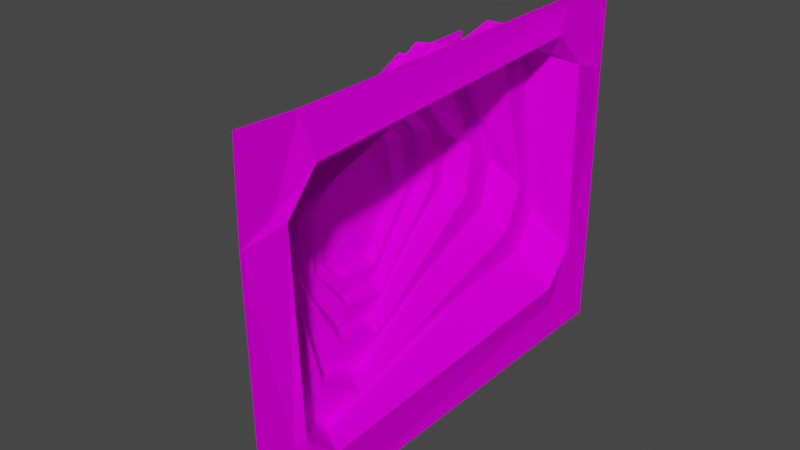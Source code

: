 # Source: level.blend  (saved by Blender 2.82.7; exported with 4.5.12 LTS)
import bpy
from mathutils import Matrix  # noqa: F401  (used for matrix-valued properties, if any)

bpy.ops.wm.read_factory_settings(use_empty=True)
scene = bpy.context.scene
scene.name = 'Scene'

# ---- collections
col_collection = bpy.data.collections.new('Collection'); scene.collection.children.link(col_collection)

# ---- images (referenced by path relative to the original .blend; pixels are not part of the script)
import os
ASSET_DIR = os.environ.get("B2B_ASSET_DIR", "")  # directory of the original .blend (textures are referenced by path, not embedded)
HERE = os.path.dirname(os.path.abspath(__file__))  # packed textures are extracted next to this script under _unpacked/

def load_image(name, relpath, width, height, colorspace="sRGB"):
    """Load a texture the original file referenced (path relative to the .blend, or extracted next to this script)."""
    p = next((c for c in (os.path.join(HERE, relpath), os.path.join(ASSET_DIR, relpath)) if relpath and os.path.exists(c)), "")
    if p:
        img = bpy.data.images.load(p, check_existing=True)
        img.name = name
    else:  # same state as the original file: an image datablock whose file is absent (Cycles renders it pink)
        img = bpy.data.images.new(name, width, height)
        img.source = "FILE"
        img.filepath = "//" + (relpath or name)
    img.colorspace_settings.name = colorspace
    return img
img_level_rgb_bmp = load_image('level_rgb.bmp', 'level_rgb.bmp', 1024, 1024, 'sRGB')

# ---- materials (node trees are filled in below, after node groups)
mat_material = bpy.data.materials.new('Material')
mat_material.use_transparent_shadow = False

# ---- material node trees
mat_material.use_nodes = True; mat_material.node_tree.nodes.clear()
_N = mat_material.node_tree.nodes; _L = mat_material.node_tree.links
n0 = _N.new('ShaderNodeOutputMaterial'); n0.name = 'Material Output'; n0.location = (300, 300)
n1 = _N.new('ShaderNodeBsdfPrincipled'); n1.name = 'Principled BSDF'; n1.location = (10, 300)
n1.distribution = 'GGX'
n1.subsurface_method = 'BURLEY'
n1.inputs[3].default_value = 1.45
n1.inputs[13].default_value = 0.0
n1.inputs[27].default_value = (0.0, 0.0, 0.0, 1.0)
n1.inputs[28].default_value = 1.0
n2 = _N.new('ShaderNodeTexImage'); n2.name = 'Image Texture'; n2.location = (-280, 275)
n2.image = img_level_rgb_bmp
_L.new(n1.outputs[0], n0.inputs[0])
_L.new(n2.outputs[0], n1.inputs[0])
n0.is_active_output = True

# ---- world
world_world = bpy.data.worlds.new('World'); scene.world = world_world
world_world.use_nodes = True; world_world.node_tree.nodes.clear()
_N = world_world.node_tree.nodes; _L = world_world.node_tree.links
n0 = _N.new('ShaderNodeOutputWorld'); n0.name = 'World Output'; n0.location = (300, 300)
n1 = _N.new('ShaderNodeBackground'); n1.name = 'Background'; n1.location = (10, 300)
n1.inputs[0].default_value = (0.05088, 0.05088, 0.05088, 1.0)
_L.new(n1.outputs[0], n0.inputs[0])
n0.is_active_output = True
world_world.color = (0.05088, 0.05088, 0.05088)
world_world.use_sun_shadow = False
world_world.sun_shadow_jitter_overblur = 0.0

# ---- meshes
me_level = bpy.data.meshes.new('level')
me_level.from_pydata([(-179.0, 1609.0, -521.5), (-179.0, 1605.0, -1240.0), (-179.0, -1511.0, -561.2), (-179.0, -1520.0, -1240.0), (-179.0, -1113.0, -1245.0), (-179.0, 1166.0, -1238.0), (-179.0, 1156.0, 1153.0), (-179.0, 1605.0, 1141.0), (-179.0, -1520.0, 1141.0), (-179.0, -1132.0, 1123.0), (-179.0, -1530.0, 549.8), (-179.0, 1601.0, 589.7), (-412.4, 1274.0, -160.2), (-411.8, 1279.0, -781.5), (-411.9, -1060.0, -651.7), (-411.4, -1092.0, -980.7), (-410.7, -715.7, -1026.0), (-412.0, 1032.0, -712.1), (-414.5, 759.1, 1026.0), (-411.7, 1097.0, 980.9), (-404.0, -1243.0, 712.8), (-412.3, -1004.0, 655.7), (-404.7, -1221.0, 192.8), (-412.4, 1082.0, 696.9), (-601.8, 995.6, 162.0), (-593.6, 1098.0, -321.4), (-556.7, -709.8, -642.9), (-572.5, -682.0, -910.6), (-531.5, -377.6, -869.5), (-573.3, 890.6, -312.7), (-649.2, 411.4, 945.7), (-627.4, 706.6, 965.6), (-608.4, -1065.0, 331.4), (-605.1, -857.6, 345.2), (-598.2, -966.9, -43.1), (-651.3, 502.8, 883.2), (-640.9, 737.8, 759.8), (-853.8, 372.4, 847.8), (-761.5, 727.6, 270.4), (-751.1, 868.8, -65.77), (-628.8, -417.2, -567.6), (-660.8, -345.1, -783.3), (-646.1, -167.0, -711.0), (-723.9, 737.9, -87.94), (-828.3, 210.4, 797.0), (-836.2, 387.8, 866.1), (-758.7, -818.2, 103.6), (-743.1, -693.6, 155.7), (-698.6, -693.6, -145.6), (-814.2, 455.5, 703.2), (-833.0, 546.2, 272.8), (-831.7, 679.2, 45.07), (-693.5, -296.9, -468.2), (-720.9, -206.5, -639.7), (-704.3, -85.08, -562.4), (-796.3, 579.3, 2.25), (-904.1, 102.8, 638.3), (-923.5, 225.3, 711.8), (-821.0, -653.0, 9.652), (-803.4, -558.5, 71.84), (-754.1, -540.1, -157.2), (-886.8, 304.4, 585.2), (-140.4, -1203.0, -674.6), (-140.4, -978.8, -899.4), (-179.0, -1100.0, -1040.0), (-179.0, -1254.0, -703.2), (-497.0, -742.0, -965.2), (-503.0, -974.2, -805.4), (-140.4, 1100.0, -804.0), (-140.4, 1303.0, -573.6), (-179.0, 1356.0, -618.3), (-179.0, 1177.0, -982.0), (-504.6, 1249.0, -303.7), (-504.7, 1102.0, -538.5), (-504.8, -1207.0, 330.0), (-505.4, -1065.0, 572.9), (-140.4, -1057.0, 843.6), (-140.4, -1261.0, 609.5), (-179.0, -1316.0, 645.3), (-179.0, -1138.0, 1050.0), (-140.4, 1261.0, 712.9), (-140.4, 1035.0, 949.4), (-179.0, 1150.0, 1095.0), (-179.0, 1308.0, 744.5), (-509.4, 797.9, 1025.0), (-505.0, 1037.0, 848.2), (-386.6, -809.2, -677.8), (-374.1, -545.3, -831.1), (-407.6, -707.1, -964.4), (-407.6, -894.2, -720.3), (-592.3, -359.7, -822.3), (-612.4, -623.6, -729.5), (-393.9, 927.1, -401.8), (-397.0, 1077.0, -127.1), (-412.6, 1166.0, -211.4), (-412.2, 1034.0, -610.5), (-672.7, 999.3, 88.02), (-654.3, 894.0, -188.4), (-670.6, -961.8, -0.5209), (-685.5, -859.4, 283.8), (-403.5, -891.2, 471.9), (-398.7, -1037.0, 186.6), (-409.7, -1127.0, 249.9), (-412.3, -1004.0, 655.7), (-405.1, 864.0, 752.2), (-416.4, 599.9, 926.2), (-414.5, 759.0, 1026.0), (-415.2, 944.2, 783.2), (-738.1, 413.0, 939.8), (-720.2, 674.1, 834.7), (-521.1, -524.2, -569.2), (-506.4, -234.6, -658.5), (-530.2, -378.6, -858.6), (-547.3, -651.5, -652.9), (-646.0, -141.7, -626.1), (-642.6, -410.5, -573.4), (-571.4, 720.2, -102.9), (-602.6, 807.0, 198.9), (-599.7, 959.6, 128.4), (-573.2, 887.5, -296.2), (-776.6, 715.9, 268.2), (-730.2, 667.6, -17.4), (-716.6, -697.5, -141.5), (-750.2, -651.1, 149.1), (-605.8, -702.3, 257.4), (-580.8, -788.3, -57.02), (-597.4, -937.4, -11.41), (-605.1, -857.6, 345.2), (-624.7, -355.7, -451.1), (-620.1, -57.42, -492.7), (-646.1, -167.0, -711.0), (-628.8, -417.2, -567.6), (-713.5, -29.05, -460.3), (-716.6, -300.9, -436.8), (-704.6, 545.5, 2.012), (-760.5, 585.4, 316.9), (-761.5, 727.6, 270.4), (-723.9, 737.9, -87.94), (-861.3, 521.5, 302.9), (-806.2, 498.6, 14.36), (-764.2, -499.3, -189.8), (-817.9, -477.6, 98.99), (-725.3, -523.4, 149.9), (-676.1, -561.5, -168.1), (-698.6, -693.6, -145.6), (-743.1, -693.6, 155.7), (-804.4, 382.2, 602.7), (-812.2, 83.36, 645.5), (-828.3, 210.4, 797.0), (-814.2, 455.5, 703.2), (-911.2, 52.87, 574.8), (-905.8, 324.9, 550.7), (-723.5, -295.6, -338.2), (-718.7, 3.991, -359.3), (-704.3, -85.08, -562.4), (-693.5, -296.9, -468.2), (-802.8, 7.303, -341.6), (-806.2, -265.0, -324.9), (-788.9, 387.4, -3.606), (-851.9, 407.5, 313.5), (-833.0, 546.2, 272.8), (-796.3, 579.3, 2.25), (-927.4, 369.0, 272.7), (-868.9, 353.2, -15.6), (-831.6, -370.4, -199.4), (-890.0, -354.3, 88.59), (-813.1, -390.0, 118.2), (-751.0, -410.4, -198.9), (-754.1, -540.1, -157.2), (-803.4, -558.5, 71.84), (-879.1, 294.0, 451.3), (-883.1, -5.902, 473.1), (-904.1, 102.8, 638.3), (-886.8, 304.4, 585.2), (-956.0, -7.794, 413.9), (-952.5, 264.7, 396.8)], [], [(68, 63, 64, 4, 5, 71), (86, 101, 102, 22, 14, 89), (67, 74, 77, 62), (69, 80, 85, 72), (65, 2, 3, 4, 64), (11, 7, 6, 82, 83), (6, 9, 79, 76, 81, 82), (79, 9, 8, 10, 78), (0, 11, 83, 80, 69, 70), (63, 68, 73, 66), (81, 76, 75, 84), (0, 70, 71, 5, 1), (92, 87, 88, 16, 17, 95), (110, 125, 126, 34, 26, 113), (91, 98, 101, 86), (93, 104, 109, 96), (89, 14, 15, 16, 88), (23, 19, 18, 106, 107), (18, 21, 103, 100, 105, 106), (103, 21, 20, 22, 102), (12, 23, 107, 104, 93, 94), (87, 92, 97, 90), (105, 100, 99, 108), (12, 94, 95, 17, 13), (116, 111, 112, 28, 29, 119), (36, 31, 30, 35), (115, 122, 125, 110), (117, 35, 37, 120), (113, 26, 27, 28, 112), (128, 143, 144, 48, 40, 131), (30, 33, 127, 124, 35), (127, 33, 32, 34, 126), (24, 36, 35, 117, 118), (111, 116, 121, 114), (35, 124, 123, 37), (24, 118, 119, 29, 25), (134, 129, 130, 42, 43, 137), (152, 167, 168, 60, 52, 155), (133, 140, 143, 128), (135, 146, 151, 138), (131, 40, 41, 42, 130), (49, 45, 44, 148, 149), (44, 47, 145, 142, 147, 148), (145, 47, 46, 48, 144), (38, 49, 149, 146, 135, 136), (129, 134, 139, 132), (147, 142, 141, 150), (38, 136, 137, 43, 39), (158, 153, 154, 54, 55, 161), (157, 164, 167, 152), (159, 170, 175, 162), (155, 52, 53, 54, 154), (61, 57, 56, 172, 173), (56, 59, 169, 166, 171, 172), (169, 59, 58, 60, 168), (162, 175, 174, 165, 164, 157, 156, 163), (153, 158, 163, 156), (171, 166, 165, 174), (50, 160, 161, 55, 51), (50, 61, 173, 170, 159, 160), (62, 65, 64, 63), (68, 71, 70, 69), (76, 79, 78, 77), (80, 83, 82, 81), (86, 89, 88, 87), (92, 95, 94, 93), (100, 103, 102, 101), (104, 107, 106, 105), (110, 113, 112, 111), (116, 119, 118, 117), (124, 127, 126, 125), (128, 131, 130, 129), (134, 137, 136, 135), (142, 145, 144, 143), (146, 149, 148, 147), (152, 155, 154, 153), (158, 161, 160, 159), (166, 169, 168, 167), (170, 173, 172, 171), (66, 67, 62, 63), (72, 73, 68, 69), (76, 77, 74, 75), (84, 85, 80, 81), (90, 91, 86, 87), (96, 97, 92, 93), (100, 101, 98, 99), (108, 109, 104, 105), (114, 115, 110, 111), (120, 121, 116, 117), (124, 125, 122, 123), (132, 133, 128, 129), (138, 139, 134, 135), (142, 143, 140, 141), (150, 151, 146, 147), (156, 157, 152, 153), (162, 163, 158, 159), (166, 167, 164, 165), (174, 175, 170, 171), (62, 77, 78, 10, 2, 65)])
_uv = me_level.uv_layers.new(name='UVMap')
_uv.uv.foreach_set('vector', [0.8278, 0.2549, 0.1834, 0.2549, 0.1179, 0.1894, 0.1179, 0.1397, 0.8933, 0.1397, 0.8933, 0.1894, 0.2013, 0.3763, 0.2013, 0.6338, 0.1475, 0.662, 0.1163, 0.6404, 0.1163, 0.3682, 0.1471, 0.3475, 0.5455, 0.3204, 0.5455, 0.6866, 0.6607, 0.6866, 0.6607, 0.3204, 0.6607, 0.3204, 0.6607, 0.685, 0.5455, 0.685, 0.5455, 0.3204, 0.06362, 0.2915, 0.009046, 0.3284, 0.009046, 0.1397, 0.1179, 0.1397, 0.1179, 0.1894, 1.009, 0.6751, 1.009, 0.8346, 0.8933, 0.8346, 0.8933, 0.816, 0.9482, 0.7147, 0.8933, 0.8346, 0.1179, 0.8346, 0.1179, 0.8176, 0.1834, 0.7519, 0.8278, 0.7506, 0.8933, 0.816, 0.1179, 0.8176, 0.1179, 0.8346, 0.009046, 0.8346, 0.009046, 0.6767, 0.06406, 0.7148, 1.009, 0.3284, 1.009, 0.6751, 0.9482, 0.7147, 0.8933, 0.685, 0.8933, 0.3204, 0.9486, 0.29, 0.6607, 0.1834, 0.6607, 0.8278, 0.5455, 0.8278, 0.5455, 0.1834, 0.6607, 0.8278, 0.6607, 0.1834, 0.5455, 0.1834, 0.5455, 0.8278, 1.009, 0.3284, 0.9486, 0.29, 0.8933, 0.1894, 0.8933, 0.1397, 1.009, 0.1397, 0.7417, 0.3108, 0.2668, 0.3108, 0.2013, 0.2453, 0.2013, 0.2208, 0.8072, 0.2208, 0.8072, 0.2453, 0.2673, 0.4222, 0.2673, 0.5912, 0.2135, 0.6194, 0.2016, 0.6112, 0.2016, 0.4011, 0.213, 0.3934, 0.4883, 0.3763, 0.4883, 0.6338, 0.5782, 0.6338, 0.5782, 0.3763, 0.5782, 0.3763, 0.5782, 0.6325, 0.4883, 0.6325, 0.4883, 0.3763, 0.1471, 0.3475, 0.1163, 0.3682, 0.1163, 0.2208, 0.2013, 0.2208, 0.2013, 0.2453, 0.8977, 0.6391, 0.8977, 0.7637, 0.8072, 0.7637, 0.8072, 0.7635, 0.8621, 0.6623, 0.8072, 0.7637, 0.2013, 0.7637, 0.2013, 0.7637, 0.2668, 0.6992, 0.7417, 0.6982, 0.8072, 0.7635, 0.2013, 0.7637, 0.2013, 0.7637, 0.1163, 0.7637, 0.1163, 0.6404, 0.1475, 0.662, 0.8977, 0.3682, 0.8977, 0.6391, 0.8621, 0.6623, 0.8072, 0.6325, 0.8072, 0.3763, 0.8625, 0.3459, 0.5782, 0.2668, 0.5782, 0.7417, 0.4883, 0.7417, 0.4883, 0.2668, 0.5782, 0.7417, 0.5782, 0.2668, 0.4883, 0.2668, 0.4883, 0.7417, 0.8977, 0.3682, 0.8625, 0.3459, 0.8072, 0.2453, 0.8072, 0.2208, 0.8977, 0.2208, 0.6696, 0.3567, 0.3328, 0.3567, 0.2673, 0.2912, 0.2673, 0.2872, 0.7351, 0.2872, 0.7351, 0.2912, 0.8049, 0.6102, 0.8049, 0.7065, 0.7351, 0.7065, 0.7351, 0.6557, 0.4471, 0.4222, 0.4471, 0.5912, 0.5166, 0.5912, 0.5166, 0.4222, 0.5166, 0.4222, 0.5166, 0.6557, 0.4471, 0.6557, 0.4471, 0.4222, 0.213, 0.3934, 0.2016, 0.4011, 0.2016, 0.2872, 0.2673, 0.2872, 0.2673, 0.2912, 0.3182, 0.4536, 0.3182, 0.5576, 0.2667, 0.5874, 0.2667, 0.5874, 0.2667, 0.4228, 0.2667, 0.4228, 0.7351, 0.7065, 0.2673, 0.7065, 0.2673, 0.7065, 0.3328, 0.6566, 0.7351, 0.6557, 0.2673, 0.7065, 0.2673, 0.7065, 0.2016, 0.7065, 0.2016, 0.6112, 0.2135, 0.6194, 0.8049, 0.4011, 0.8049, 0.6102, 0.7351, 0.6557, 0.7351, 0.4222, 0.7904, 0.3918, 0.5166, 0.3328, 0.5166, 0.6696, 0.4471, 0.6696, 0.4471, 0.3328, 0.5166, 0.7351, 0.5166, 0.3328, 0.4471, 0.3328, 0.4471, 0.7351, 0.8049, 0.4011, 0.7904, 0.3918, 0.7351, 0.2912, 0.7351, 0.2872, 0.8049, 0.2872, 0.6192, 0.3881, 0.3837, 0.3881, 0.3182, 0.3336, 0.3182, 0.3336, 0.6847, 0.3336, 0.6847, 0.3336, 0.3534, 0.4799, 0.3534, 0.5337, 0.3129, 0.5712, 0.3129, 0.5712, 0.3129, 0.4417, 0.3129, 0.4417, 0.3998, 0.4536, 0.3998, 0.5576, 0.4542, 0.5576, 0.4542, 0.4536, 0.4542, 0.4536, 0.4542, 0.5568, 0.3998, 0.5568, 0.3998, 0.4536, 0.2667, 0.4228, 0.2667, 0.4228, 0.2667, 0.3336, 0.3182, 0.3336, 0.3182, 0.3336, 0.7394, 0.5867, 0.7394, 0.6621, 0.6847, 0.6621, 0.6847, 0.6621, 0.7394, 0.5867, 0.6847, 0.6621, 0.3182, 0.6621, 0.3182, 0.6621, 0.3837, 0.623, 0.6192, 0.6225, 0.6847, 0.6621, 0.3182, 0.6621, 0.3182, 0.6621, 0.2667, 0.6621, 0.2667, 0.5874, 0.2667, 0.5874, 0.7394, 0.4228, 0.7394, 0.5867, 0.7394, 0.5867, 0.6847, 0.5568, 0.6847, 0.4536, 0.7394, 0.4228, 0.4542, 0.3837, 0.4542, 0.6192, 0.3998, 0.6192, 0.3998, 0.3837, 0.4542, 0.6192, 0.4542, 0.3837, 0.3998, 0.3837, 0.3998, 0.6192, 0.7394, 0.4228, 0.7394, 0.4228, 0.6847, 0.3336, 0.6847, 0.3336, 0.7394, 0.3336, 0.5761, 0.4144, 0.4189, 0.4144, 0.3534, 0.3716, 0.3534, 0.3716, 0.6416, 0.3716, 0.6416, 0.3716, 0.3678, 0.4799, 0.3678, 0.5337, 0.4106, 0.5337, 0.4106, 0.4799, 0.4106, 0.4799, 0.4106, 0.5331, 0.3678, 0.5331, 0.3678, 0.4799, 0.3129, 0.4417, 0.3129, 0.4417, 0.3129, 0.3716, 0.3534, 0.3716, 0.3534, 0.3716, 0.6847, 0.5706, 0.6847, 0.6299, 0.6416, 0.6299, 0.6416, 0.6299, 0.6847, 0.5706, 0.6416, 0.6299, 0.3534, 0.6299, 0.3534, 0.6299, 0.4189, 0.5991, 0.5761, 0.5988, 0.6416, 0.6299, 0.3534, 0.6299, 0.3534, 0.6299, 0.3129, 0.6299, 0.3129, 0.5712, 0.3129, 0.5712, 0.6416, 0.4799, 0.6416, 0.5331, 0.5761, 0.5988, 0.4189, 0.5991, 0.3534, 0.5337, 0.3534, 0.4799, 0.4189, 0.4144, 0.5761, 0.4144, 0.4106, 0.4189, 0.4106, 0.5761, 0.3678, 0.5761, 0.3678, 0.4189, 0.4106, 0.5761, 0.4106, 0.4189, 0.3678, 0.4189, 0.3678, 0.5761, 0.6847, 0.4417, 0.6847, 0.4417, 0.6416, 0.3716, 0.6416, 0.3716, 0.6847, 0.3716, 0.6847, 0.4417, 0.6847, 0.5706, 0.6847, 0.5706, 0.6416, 0.5331, 0.6416, 0.4799, 0.6847, 0.4417, 0.1179, 0.3204, 0.06362, 0.2915, 0.1179, 0.1894, 0.1834, 0.2549, 0.8278, 0.2549, 0.8933, 0.1894, 0.9486, 0.29, 0.8933, 0.3204, 0.1834, 0.7519, 0.1179, 0.8176, 0.06406, 0.7148, 0.1179, 0.6866, 0.8933, 0.685, 0.9482, 0.7147, 0.8933, 0.816, 0.8278, 0.7506, 0.2013, 0.3763, 0.1471, 0.3475, 0.2013, 0.2453, 0.2668, 0.3108, 0.7417, 0.3108, 0.8072, 0.2453, 0.8625, 0.3459, 0.8072, 0.3763, 0.2668, 0.6992, 0.2013, 0.7637, 0.1475, 0.662, 0.2013, 0.6338, 0.8072, 0.6325, 0.8621, 0.6623, 0.8072, 0.7635, 0.7417, 0.6982, 0.2673, 0.4222, 0.213, 0.3934, 0.2673, 0.2912, 0.3328, 0.3567, 0.6696, 0.3567, 0.7351, 0.2912, 0.7904, 0.3918, 0.7351, 0.4222, 0.3328, 0.6566, 0.2673, 0.7065, 0.2135, 0.6194, 0.2673, 0.5912, 0.3182, 0.4536, 0.2667, 0.4228, 0.3182, 0.3336, 0.3837, 0.3881, 0.6192, 0.3881, 0.6847, 0.3336, 0.7394, 0.4228, 0.6847, 0.4536, 0.3837, 0.623, 0.3182, 0.6621, 0.2667, 0.5874, 0.3182, 0.5576, 0.6847, 0.5568, 0.7394, 0.5867, 0.6847, 0.6621, 0.6192, 0.6225, 0.3534, 0.4799, 0.3129, 0.4417, 0.3534, 0.3716, 0.4189, 0.4144, 0.5761, 0.4144, 0.6416, 0.3716, 0.6847, 0.4417, 0.6416, 0.4799, 0.4189, 0.5991, 0.3534, 0.6299, 0.3129, 0.5712, 0.3534, 0.5337, 0.6416, 0.5331, 0.6847, 0.5706, 0.6416, 0.6299, 0.5761, 0.5988, 0.5455, 0.1834, 0.5455, 0.1179, 0.6607, 0.1179, 0.6607, 0.1834, 0.5455, 0.8933, 0.5455, 0.8278, 0.6607, 0.8278, 0.6607, 0.8933, 0.6607, 0.1834, 0.6607, 0.1179, 0.5455, 0.1179, 0.5455, 0.1834, 0.5455, 0.7506, 0.5455, 0.685, 0.6607, 0.685, 0.6607, 0.7506, 0.4883, 0.2668, 0.4883, 0.2013, 0.5782, 0.2013, 0.5782, 0.2668, 0.4883, 0.8072, 0.4883, 0.7417, 0.5782, 0.7417, 0.5782, 0.8072, 0.5782, 0.2668, 0.5782, 0.2013, 0.4883, 0.2013, 0.4883, 0.2668, 0.4883, 0.6982, 0.4883, 0.6325, 0.5782, 0.6325, 0.5782, 0.6982, 0.4471, 0.3328, 0.4471, 0.2673, 0.5166, 0.2673, 0.5166, 0.3328, 0.4471, 0.7351, 0.4471, 0.6696, 0.5166, 0.6696, 0.5166, 0.7351, 0.5166, 0.3328, 0.5166, 0.2673, 0.4471, 0.2673, 0.4471, 0.3328, 0.3998, 0.3837, 0.3998, 0.3182, 0.4542, 0.3182, 0.4542, 0.3837, 0.3998, 0.6847, 0.3998, 0.6192, 0.4542, 0.6192, 0.4542, 0.6847, 0.4542, 0.3837, 0.4542, 0.3182, 0.3998, 0.3182, 0.3998, 0.3837, 0.3998, 0.6225, 0.3998, 0.5568, 0.4542, 0.5568, 0.4542, 0.6225, 0.3678, 0.4144, 0.3678, 0.4799, 0.4106, 0.4799, 0.4106, 0.4144, 0.3678, 0.4799, 0.3678, 0.4144, 0.4106, 0.4144, 0.4106, 0.4799, 0.4106, 0.4189, 0.4106, 0.3534, 0.3678, 0.3534, 0.3678, 0.4189, 0.3678, 0.5988, 0.3678, 0.5331, 0.4106, 0.5331, 0.4106, 0.5988, 0.1179, 0.3204, 0.1179, 0.6866, 0.06406, 0.7148, 0.009046, 0.6767, 0.009046, 0.3284, 0.06362, 0.2915])
me_level.materials.append(mat_material)
me_level.use_remesh_fix_poles = True
me_level.use_remesh_preserve_attributes = False
me_level.use_mirror_vertex_groups = False
me_level.update()

# ---- objects
ob_level = bpy.data.objects.new('level', me_level)

# ---- transforms, parenting, visibility, modifiers, constraints
ob_level.location = (0.0, 0.0, 0.0)
ob_level.lineart.crease_threshold = 0.0

# ---- collection membership
col_collection.objects.link(ob_level)

# ---- scene / render settings (as saved in the file)
scene.frame_start = 1; scene.frame_end = 250; scene.frame_set(1)
scene.render.engine = 'BLENDER_EEVEE_NEXT'
scene.cycles.use_denoising = False
scene.cycles.samples = 128
scene.cycles.sampling_pattern = 'TABULATED_SOBOL'
scene.cycles.use_adaptive_sampling = False
scene.cycles.use_light_tree = False
scene.view_settings.view_transform = 'Filmic'
bpy.context.view_layer.update()

# ---- added for rendering (the .blend has no active camera and no usable light): camera, sun
cam_auto = bpy.data.cameras.new('AutoCamera')
cam_auto.lens = 50.0
cam_auto.sensor_width = 36.0
cam_auto.clip_end = 65488.3
ob_auto_camera = bpy.data.objects.new('AutoCamera', cam_auto)
scene.collection.objects.link(ob_auto_camera)
ob_auto_camera.location = (3183.35, -4438.13, 2938.86)
ob_auto_camera.rotation_euler = (1.09748, -7.21219e-08, 0.694738)
scene.camera = ob_auto_camera
light_auto_sun = bpy.data.lights.new('AutoSun', 'SUN')
light_auto_sun.energy = 3.0
light_auto_sun.angle = 0.0523599
ob_auto_sun = bpy.data.objects.new('AutoSun', light_auto_sun)
scene.collection.objects.link(ob_auto_sun)
ob_auto_sun.rotation_euler = (0.872665, 0.174533, 0.523599)
bpy.context.view_layer.update()
